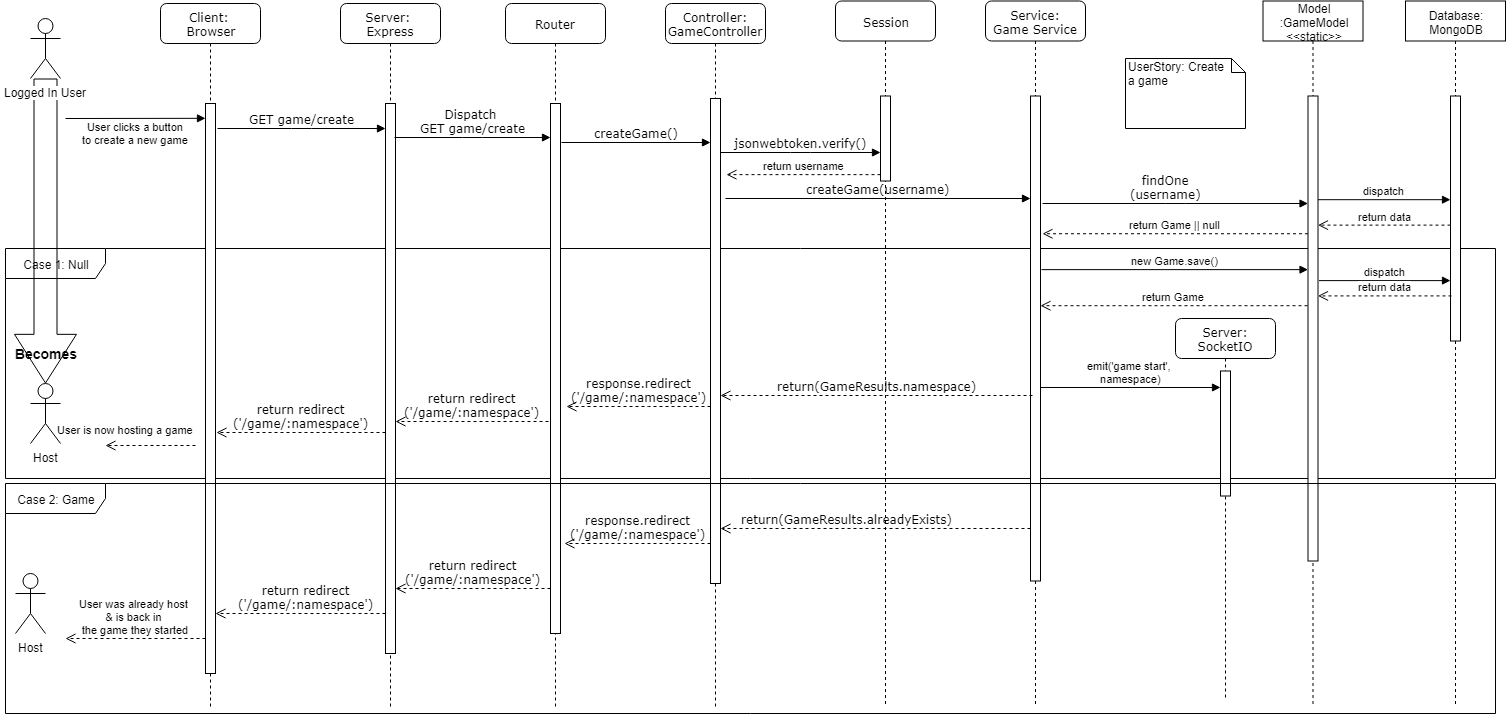

The diagram above was exported from draw.io. Its source (the exported page's mxGraphModel, read from the mxfile embedded in the PNG):
<mxGraphModel dx="1422" dy="794" grid="1" gridSize="10" guides="1" tooltips="1" connect="1" arrows="1" fold="1" page="1" pageScale="1" pageWidth="1100" pageHeight="850" background="#ffffff" math="0" shadow="0">
  <root>
    <mxCell id="0" />
    <mxCell id="1" parent="0" />
    <mxCell id="i5b5C0pFwfNXsi_GXhip-39" value="Case 1: Null" style="shape=umlFrame;whiteSpace=wrap;html=1;width=100;height=30;" parent="1" vertex="1">
      <mxGeometry x="10" y="310" width="1490" height="230" as="geometry" />
    </mxCell>
    <mxCell id="i5b5C0pFwfNXsi_GXhip-67" value="" style="shape=flexArrow;endArrow=classic;html=1;endWidth=38;endSize=15.89;width=23;entryX=0.5;entryY=0;entryDx=0;entryDy=0;entryPerimeter=0;" parent="1" source="i5b5C0pFwfNXsi_GXhip-13" target="i5b5C0pFwfNXsi_GXhip-61" edge="1">
      <mxGeometry width="50" height="50" relative="1" as="geometry">
        <mxPoint x="20" y="280" as="sourcePoint" />
        <mxPoint x="-110" y="280" as="targetPoint" />
      </mxGeometry>
    </mxCell>
    <mxCell id="7baba1c4bc27f4b0-2" value="Server: &lt;br&gt;Express" style="shape=umlLifeline;perimeter=lifelinePerimeter;whiteSpace=wrap;html=1;container=1;collapsible=0;recursiveResize=0;outlineConnect=0;rounded=1;shadow=0;comic=0;labelBackgroundColor=none;strokeColor=#000000;strokeWidth=1;fillColor=#FFFFFF;fontFamily=Verdana;fontSize=12;fontColor=#000000;align=center;" parent="1" vertex="1">
      <mxGeometry x="345" y="65" width="100" height="705" as="geometry" />
    </mxCell>
    <mxCell id="7baba1c4bc27f4b0-10" value="" style="html=1;points=[];perimeter=orthogonalPerimeter;rounded=0;shadow=0;comic=0;labelBackgroundColor=none;strokeColor=#000000;strokeWidth=1;fillColor=#FFFFFF;fontFamily=Verdana;fontSize=12;fontColor=#000000;align=center;" parent="7baba1c4bc27f4b0-2" vertex="1">
      <mxGeometry x="45" y="100" width="10" height="550" as="geometry" />
    </mxCell>
    <mxCell id="7baba1c4bc27f4b0-3" value="Router" style="shape=umlLifeline;perimeter=lifelinePerimeter;whiteSpace=wrap;html=1;container=1;collapsible=0;recursiveResize=0;outlineConnect=0;rounded=1;shadow=0;comic=0;labelBackgroundColor=none;strokeColor=#000000;strokeWidth=1;fillColor=#FFFFFF;fontFamily=Verdana;fontSize=12;fontColor=#000000;align=center;" parent="1" vertex="1">
      <mxGeometry x="510" y="65" width="100" height="705" as="geometry" />
    </mxCell>
    <mxCell id="7baba1c4bc27f4b0-13" value="" style="html=1;points=[];perimeter=orthogonalPerimeter;rounded=0;shadow=0;comic=0;labelBackgroundColor=none;strokeColor=#000000;strokeWidth=1;fillColor=#FFFFFF;fontFamily=Verdana;fontSize=12;fontColor=#000000;align=center;" parent="7baba1c4bc27f4b0-3" vertex="1">
      <mxGeometry x="45" y="100" width="10" height="530" as="geometry" />
    </mxCell>
    <mxCell id="7baba1c4bc27f4b0-4" value="Controller: GameController" style="shape=umlLifeline;perimeter=lifelinePerimeter;whiteSpace=wrap;html=1;container=1;collapsible=0;recursiveResize=0;outlineConnect=0;rounded=1;shadow=0;comic=0;labelBackgroundColor=none;strokeColor=#000000;strokeWidth=1;fillColor=#FFFFFF;fontFamily=Verdana;fontSize=12;fontColor=#000000;align=center;" parent="1" vertex="1">
      <mxGeometry x="670" y="65" width="100" height="705" as="geometry" />
    </mxCell>
    <mxCell id="7baba1c4bc27f4b0-16" value="" style="html=1;points=[];perimeter=orthogonalPerimeter;rounded=0;shadow=0;comic=0;labelBackgroundColor=none;strokeColor=#000000;strokeWidth=1;fillColor=#FFFFFF;fontFamily=Verdana;fontSize=12;fontColor=#000000;align=center;" parent="7baba1c4bc27f4b0-4" vertex="1">
      <mxGeometry x="45" y="95" width="10" height="485" as="geometry" />
    </mxCell>
    <mxCell id="7baba1c4bc27f4b0-8" value="Client: &lt;br&gt;Browser" style="shape=umlLifeline;perimeter=lifelinePerimeter;whiteSpace=wrap;html=1;container=1;collapsible=0;recursiveResize=0;outlineConnect=0;rounded=1;shadow=0;comic=0;labelBackgroundColor=none;strokeColor=#000000;strokeWidth=1;fillColor=#FFFFFF;fontFamily=Verdana;fontSize=12;fontColor=#000000;align=center;" parent="1" vertex="1">
      <mxGeometry x="165" y="65" width="100" height="705" as="geometry" />
    </mxCell>
    <mxCell id="7baba1c4bc27f4b0-9" value="" style="html=1;points=[];perimeter=orthogonalPerimeter;rounded=0;shadow=0;comic=0;labelBackgroundColor=none;strokeColor=#000000;strokeWidth=1;fillColor=#FFFFFF;fontFamily=Verdana;fontSize=12;fontColor=#000000;align=center;" parent="7baba1c4bc27f4b0-8" vertex="1">
      <mxGeometry x="45" y="100" width="10" height="570" as="geometry" />
    </mxCell>
    <mxCell id="7baba1c4bc27f4b0-17" value="createGame()" style="html=1;verticalAlign=bottom;endArrow=block;labelBackgroundColor=none;fontFamily=Verdana;fontSize=12;edgeStyle=elbowEdgeStyle;elbow=vertical;exitX=1.1;exitY=0.074;exitDx=0;exitDy=0;exitPerimeter=0;" parent="1" source="7baba1c4bc27f4b0-13" target="7baba1c4bc27f4b0-16" edge="1">
      <mxGeometry relative="1" as="geometry">
        <mxPoint x="570" y="220" as="sourcePoint" />
      </mxGeometry>
    </mxCell>
    <mxCell id="7baba1c4bc27f4b0-20" value="findOne&lt;br&gt;(username)" style="html=1;verticalAlign=bottom;endArrow=block;labelBackgroundColor=none;fontFamily=Verdana;fontSize=12;edgeStyle=elbowEdgeStyle;elbow=vertical;exitX=1.2;exitY=0.222;exitDx=0;exitDy=0;exitPerimeter=0;" parent="1" source="ELsYgGOSVayUunHq7lwR-4" target="i5b5C0pFwfNXsi_GXhip-31" edge="1">
      <mxGeometry x="-0.0732" relative="1" as="geometry">
        <mxPoint x="650" y="230" as="sourcePoint" />
        <mxPoint x="898" y="250" as="targetPoint" />
        <mxPoint as="offset" />
      </mxGeometry>
    </mxCell>
    <mxCell id="7baba1c4bc27f4b0-11" value="GET game/create" style="html=1;verticalAlign=bottom;endArrow=block;labelBackgroundColor=none;fontFamily=Verdana;fontSize=12;edgeStyle=elbowEdgeStyle;elbow=vertical;" parent="1" target="7baba1c4bc27f4b0-10" edge="1">
      <mxGeometry relative="1" as="geometry">
        <mxPoint x="222" y="190" as="sourcePoint" />
        <mxPoint x="461" y="220" as="targetPoint" />
      </mxGeometry>
    </mxCell>
    <mxCell id="7baba1c4bc27f4b0-14" value="Dispatch &lt;br&gt;GET game/create" style="html=1;verticalAlign=bottom;endArrow=block;labelBackgroundColor=none;fontFamily=Verdana;fontSize=12;edgeStyle=elbowEdgeStyle;elbow=vertical;exitX=0.9;exitY=0.062;exitDx=0;exitDy=0;exitPerimeter=0;" parent="1" source="7baba1c4bc27f4b0-10" target="7baba1c4bc27f4b0-13" edge="1">
      <mxGeometry relative="1" as="geometry">
        <mxPoint x="370" y="200" as="sourcePoint" />
        <mxPoint x="490" y="230" as="targetPoint" />
        <mxPoint as="offset" />
      </mxGeometry>
    </mxCell>
    <mxCell id="i5b5C0pFwfNXsi_GXhip-9" value="return&amp;nbsp;redirect&lt;br&gt;('/game/:namespace')" style="html=1;verticalAlign=bottom;endArrow=open;dashed=1;endSize=8;labelBackgroundColor=none;fontFamily=Verdana;fontSize=12;edgeStyle=elbowEdgeStyle;elbow=vertical;exitX=-0.2;exitY=0.6;exitDx=0;exitDy=0;exitPerimeter=0;" parent="1" source="7baba1c4bc27f4b0-13" target="7baba1c4bc27f4b0-10" edge="1">
      <mxGeometry relative="1" as="geometry">
        <mxPoint x="300" y="280" as="targetPoint" />
        <mxPoint x="507" y="440" as="sourcePoint" />
      </mxGeometry>
    </mxCell>
    <mxCell id="i5b5C0pFwfNXsi_GXhip-11" value="return&amp;nbsp;redirect&lt;br&gt;('/game/:namespace')" style="html=1;verticalAlign=bottom;endArrow=open;dashed=1;endSize=8;labelBackgroundColor=none;fontFamily=Verdana;fontSize=12;edgeStyle=elbowEdgeStyle;elbow=vertical;entryX=1.1;entryY=0.577;entryDx=0;entryDy=0;entryPerimeter=0;" parent="1" source="7baba1c4bc27f4b0-10" target="7baba1c4bc27f4b0-9" edge="1">
      <mxGeometry relative="1" as="geometry">
        <mxPoint x="155" y="381" as="targetPoint" />
        <mxPoint x="342" y="460" as="sourcePoint" />
      </mxGeometry>
    </mxCell>
    <mxCell id="i5b5C0pFwfNXsi_GXhip-12" value="UserStory: Create &lt;br&gt;a game" style="shape=note;whiteSpace=wrap;html=1;size=14;verticalAlign=top;align=left;spacingTop=-6;" parent="1" vertex="1">
      <mxGeometry x="1130" y="120" width="120" height="70" as="geometry" />
    </mxCell>
    <mxCell id="i5b5C0pFwfNXsi_GXhip-13" value="Logged In User" style="shape=umlActor;verticalLabelPosition=bottom;labelBackgroundColor=#ffffff;verticalAlign=top;html=1;outlineConnect=0;" parent="1" vertex="1">
      <mxGeometry x="35" y="80" width="30" height="60" as="geometry" />
    </mxCell>
    <mxCell id="i5b5C0pFwfNXsi_GXhip-24" value="User clicks a button&lt;br&gt;to create a new game" style="html=1;verticalAlign=bottom;endArrow=block;entryX=0;entryY=0.026;entryDx=0;entryDy=0;entryPerimeter=0;" parent="1" target="7baba1c4bc27f4b0-9" edge="1">
      <mxGeometry x="-0.0006" y="-30" width="80" relative="1" as="geometry">
        <mxPoint x="70" y="180" as="sourcePoint" />
        <mxPoint x="100" y="680" as="targetPoint" />
        <mxPoint as="offset" />
      </mxGeometry>
    </mxCell>
    <mxCell id="i5b5C0pFwfNXsi_GXhip-30" value="Model&lt;br&gt;:GameModel&lt;br&gt;&amp;lt;&amp;lt;static&amp;gt;&amp;gt;" style="shape=umlLifeline;perimeter=lifelinePerimeter;whiteSpace=wrap;html=1;container=1;collapsible=0;recursiveResize=0;outlineConnect=0;" parent="1" vertex="1">
      <mxGeometry x="1267.5" y="62.5" width="100" height="705" as="geometry" />
    </mxCell>
    <mxCell id="i5b5C0pFwfNXsi_GXhip-31" value="" style="html=1;points=[];perimeter=orthogonalPerimeter;" parent="i5b5C0pFwfNXsi_GXhip-30" vertex="1">
      <mxGeometry x="45" y="95" width="10" height="465" as="geometry" />
    </mxCell>
    <mxCell id="i5b5C0pFwfNXsi_GXhip-32" value="Database:&lt;br&gt;MongoDB" style="shape=umlLifeline;perimeter=lifelinePerimeter;whiteSpace=wrap;html=1;container=1;collapsible=0;recursiveResize=0;outlineConnect=0;" parent="1" vertex="1">
      <mxGeometry x="1410" y="62.5" width="100" height="705" as="geometry" />
    </mxCell>
    <mxCell id="i5b5C0pFwfNXsi_GXhip-34" value="" style="html=1;points=[];perimeter=orthogonalPerimeter;" parent="i5b5C0pFwfNXsi_GXhip-32" vertex="1">
      <mxGeometry x="45" y="95" width="10" height="245" as="geometry" />
    </mxCell>
    <mxCell id="i5b5C0pFwfNXsi_GXhip-33" value="dispatch" style="html=1;verticalAlign=bottom;endArrow=block;exitX=1.1;exitY=0.397;exitDx=0;exitDy=0;exitPerimeter=0;" parent="1" source="i5b5C0pFwfNXsi_GXhip-31" target="i5b5C0pFwfNXsi_GXhip-34" edge="1">
      <mxGeometry width="80" relative="1" as="geometry">
        <mxPoint x="-30" y="690" as="sourcePoint" />
        <mxPoint x="80" y="770" as="targetPoint" />
      </mxGeometry>
    </mxCell>
    <mxCell id="i5b5C0pFwfNXsi_GXhip-37" value="return data" style="html=1;verticalAlign=bottom;endArrow=open;dashed=1;endSize=8;exitX=0;exitY=0.527;exitDx=0;exitDy=0;exitPerimeter=0;" parent="1" source="i5b5C0pFwfNXsi_GXhip-34" target="i5b5C0pFwfNXsi_GXhip-31" edge="1">
      <mxGeometry relative="1" as="geometry">
        <mxPoint x="1006" y="252" as="sourcePoint" />
        <mxPoint y="770" as="targetPoint" />
      </mxGeometry>
    </mxCell>
    <mxCell id="i5b5C0pFwfNXsi_GXhip-38" value="return Game || null" style="html=1;verticalAlign=bottom;endArrow=open;dashed=1;endSize=8;entryX=1.2;entryY=0.284;entryDx=0;entryDy=0;entryPerimeter=0;" parent="1" source="i5b5C0pFwfNXsi_GXhip-31" target="ELsYgGOSVayUunHq7lwR-4" edge="1">
      <mxGeometry relative="1" as="geometry">
        <mxPoint x="887" y="280" as="sourcePoint" />
        <mxPoint y="770" as="targetPoint" />
      </mxGeometry>
    </mxCell>
    <mxCell id="i5b5C0pFwfNXsi_GXhip-43" value="response.redirect&lt;br&gt;('/game/:namespace')" style="html=1;verticalAlign=bottom;endArrow=open;dashed=1;endSize=8;labelBackgroundColor=none;fontFamily=Verdana;fontSize=12;edgeStyle=elbowEdgeStyle;elbow=vertical;entryX=1.6;entryY=0.572;entryDx=0;entryDy=0;entryPerimeter=0;" parent="1" source="7baba1c4bc27f4b0-16" target="7baba1c4bc27f4b0-13" edge="1">
      <mxGeometry relative="1" as="geometry">
        <mxPoint x="537" y="390" as="targetPoint" />
        <mxPoint x="645" y="420" as="sourcePoint" />
      </mxGeometry>
    </mxCell>
    <mxCell id="i5b5C0pFwfNXsi_GXhip-53" value="return&amp;nbsp;redirect&lt;br&gt;('/game/:namespace')" style="html=1;verticalAlign=bottom;endArrow=open;dashed=1;endSize=8;labelBackgroundColor=none;fontFamily=Verdana;fontSize=12;edgeStyle=elbowEdgeStyle;elbow=vertical;" parent="1" source="7baba1c4bc27f4b0-13" target="7baba1c4bc27f4b0-10" edge="1">
      <mxGeometry relative="1" as="geometry">
        <mxPoint x="355" y="635" as="targetPoint" />
        <Array as="points">
          <mxPoint x="440" y="650" />
        </Array>
        <mxPoint x="507" y="635" as="sourcePoint" />
      </mxGeometry>
    </mxCell>
    <mxCell id="i5b5C0pFwfNXsi_GXhip-54" value="return&amp;nbsp;redirect&lt;br&gt;('/game/:namespace')" style="html=1;verticalAlign=bottom;endArrow=open;dashed=1;endSize=8;labelBackgroundColor=none;fontFamily=Verdana;fontSize=12;edgeStyle=elbowEdgeStyle;elbow=vertical;" parent="1" source="7baba1c4bc27f4b0-10" target="7baba1c4bc27f4b0-9" edge="1">
      <mxGeometry x="0.6471" y="-60" relative="1" as="geometry">
        <mxPoint x="190" y="675" as="targetPoint" />
        <Array as="points">
          <mxPoint x="250" y="675" />
          <mxPoint x="240" y="645" />
        </Array>
        <mxPoint x="342" y="675" as="sourcePoint" />
        <mxPoint x="60" y="60" as="offset" />
      </mxGeometry>
    </mxCell>
    <mxCell id="i5b5C0pFwfNXsi_GXhip-55" value="User was already host &lt;br&gt;&amp;amp; is back in &lt;br&gt;the game they started" style="html=1;verticalAlign=bottom;endArrow=open;dashed=1;endSize=8;" parent="1" edge="1" source="7baba1c4bc27f4b0-9">
      <mxGeometry relative="1" as="geometry">
        <mxPoint x="190" y="700" as="sourcePoint" />
        <mxPoint x="70" y="700" as="targetPoint" />
      </mxGeometry>
    </mxCell>
    <mxCell id="i5b5C0pFwfNXsi_GXhip-57" value="new Game.save()" style="html=1;verticalAlign=bottom;endArrow=block;exitX=1.1;exitY=0.358;exitDx=0;exitDy=0;exitPerimeter=0;" parent="1" source="ELsYgGOSVayUunHq7lwR-4" target="i5b5C0pFwfNXsi_GXhip-31" edge="1">
      <mxGeometry width="80" relative="1" as="geometry">
        <mxPoint x="654" y="586" as="sourcePoint" />
        <mxPoint x="780" y="390" as="targetPoint" />
      </mxGeometry>
    </mxCell>
    <mxCell id="i5b5C0pFwfNXsi_GXhip-59" value="response.redirect&lt;br&gt;('/game/:namespace')" style="html=1;verticalAlign=bottom;endArrow=open;dashed=1;endSize=8;labelBackgroundColor=none;fontFamily=Verdana;fontSize=12;edgeStyle=elbowEdgeStyle;elbow=vertical;entryX=1.4;entryY=0.831;entryDx=0;entryDy=0;entryPerimeter=0;" parent="1" source="7baba1c4bc27f4b0-16" target="7baba1c4bc27f4b0-13" edge="1">
      <mxGeometry relative="1" as="geometry">
        <mxPoint x="515" y="625" as="targetPoint" />
        <mxPoint x="645" y="625" as="sourcePoint" />
      </mxGeometry>
    </mxCell>
    <mxCell id="i5b5C0pFwfNXsi_GXhip-61" value="Host" style="shape=umlActor;verticalLabelPosition=bottom;labelBackgroundColor=#ffffff;verticalAlign=top;html=1;" parent="1" vertex="1">
      <mxGeometry x="35" y="445" width="30" height="60" as="geometry" />
    </mxCell>
    <mxCell id="i5b5C0pFwfNXsi_GXhip-64" value="Becomes" style="text;html=1;strokeColor=none;fillColor=none;align=center;verticalAlign=middle;whiteSpace=wrap;rounded=0;fontStyle=1;fontSize=14;" parent="1" vertex="1">
      <mxGeometry x="5" y="405" width="90" height="20" as="geometry" />
    </mxCell>
    <mxCell id="Ye3weRgrpTRHBqXarwB2-4" value="dispatch" style="html=1;verticalAlign=bottom;endArrow=block;exitX=1;exitY=0.223;exitDx=0;exitDy=0;exitPerimeter=0;" parent="1" source="i5b5C0pFwfNXsi_GXhip-31" target="i5b5C0pFwfNXsi_GXhip-34" edge="1">
      <mxGeometry width="80" relative="1" as="geometry">
        <mxPoint x="825" y="260" as="sourcePoint" />
        <mxPoint x="935" y="260" as="targetPoint" />
      </mxGeometry>
    </mxCell>
    <mxCell id="Ye3weRgrpTRHBqXarwB2-32" value="Host" style="shape=umlActor;verticalLabelPosition=bottom;labelBackgroundColor=#ffffff;verticalAlign=top;html=1;outlineConnect=0;" parent="1" vertex="1">
      <mxGeometry x="20" y="635" width="30" height="60" as="geometry" />
    </mxCell>
    <mxCell id="ELsYgGOSVayUunHq7lwR-1" value="Session" style="shape=umlLifeline;perimeter=lifelinePerimeter;whiteSpace=wrap;html=1;container=1;collapsible=0;recursiveResize=0;outlineConnect=0;rounded=1;shadow=0;comic=0;labelBackgroundColor=none;strokeColor=#000000;strokeWidth=1;fillColor=#FFFFFF;fontFamily=Verdana;fontSize=12;fontColor=#000000;align=center;" vertex="1" parent="1">
      <mxGeometry x="840" y="62.5" width="100" height="705" as="geometry" />
    </mxCell>
    <mxCell id="ELsYgGOSVayUunHq7lwR-2" value="" style="html=1;points=[];perimeter=orthogonalPerimeter;rounded=0;shadow=0;comic=0;labelBackgroundColor=none;strokeColor=#000000;strokeWidth=1;fillColor=#FFFFFF;fontFamily=Verdana;fontSize=12;fontColor=#000000;align=center;" vertex="1" parent="ELsYgGOSVayUunHq7lwR-1">
      <mxGeometry x="45" y="95" width="10" height="85" as="geometry" />
    </mxCell>
    <mxCell id="ELsYgGOSVayUunHq7lwR-3" value="Service:&lt;br&gt;Game Service" style="shape=umlLifeline;perimeter=lifelinePerimeter;whiteSpace=wrap;html=1;container=1;collapsible=0;recursiveResize=0;outlineConnect=0;rounded=1;shadow=0;comic=0;labelBackgroundColor=none;strokeColor=#000000;strokeWidth=1;fillColor=#FFFFFF;fontFamily=Verdana;fontSize=12;fontColor=#000000;align=center;" vertex="1" parent="1">
      <mxGeometry x="990" y="62.5" width="100" height="705" as="geometry" />
    </mxCell>
    <mxCell id="ELsYgGOSVayUunHq7lwR-4" value="" style="html=1;points=[];perimeter=orthogonalPerimeter;rounded=0;shadow=0;comic=0;labelBackgroundColor=none;strokeColor=#000000;strokeWidth=1;fillColor=#FFFFFF;fontFamily=Verdana;fontSize=12;fontColor=#000000;align=center;" vertex="1" parent="ELsYgGOSVayUunHq7lwR-3">
      <mxGeometry x="45" y="95" width="10" height="485" as="geometry" />
    </mxCell>
    <mxCell id="ELsYgGOSVayUunHq7lwR-5" value="jsonwebtoken.verify()" style="html=1;verticalAlign=bottom;endArrow=block;labelBackgroundColor=none;fontFamily=Verdana;fontSize=12;edgeStyle=elbowEdgeStyle;elbow=vertical;exitX=1;exitY=0.111;exitDx=0;exitDy=0;exitPerimeter=0;" edge="1" parent="1" source="7baba1c4bc27f4b0-16" target="ELsYgGOSVayUunHq7lwR-2">
      <mxGeometry relative="1" as="geometry">
        <mxPoint x="750" y="240" as="sourcePoint" />
        <mxPoint x="860" y="230" as="targetPoint" />
      </mxGeometry>
    </mxCell>
    <mxCell id="ELsYgGOSVayUunHq7lwR-6" value="return username" style="html=1;verticalAlign=bottom;endArrow=open;dashed=1;endSize=8;entryX=1.6;entryY=0.157;entryDx=0;entryDy=0;entryPerimeter=0;" edge="1" parent="1" source="ELsYgGOSVayUunHq7lwR-2" target="7baba1c4bc27f4b0-16">
      <mxGeometry relative="1" as="geometry">
        <mxPoint x="1325" y="292.5" as="sourcePoint" />
        <mxPoint x="1185" y="292.5" as="targetPoint" />
      </mxGeometry>
    </mxCell>
    <mxCell id="ELsYgGOSVayUunHq7lwR-7" value="createGame(username)" style="html=1;verticalAlign=bottom;endArrow=block;labelBackgroundColor=none;fontFamily=Verdana;fontSize=12;edgeStyle=elbowEdgeStyle;elbow=vertical;" edge="1" parent="1" target="ELsYgGOSVayUunHq7lwR-4">
      <mxGeometry relative="1" as="geometry">
        <mxPoint x="730" y="260" as="sourcePoint" />
        <mxPoint x="1000" y="269" as="targetPoint" />
      </mxGeometry>
    </mxCell>
    <mxCell id="ELsYgGOSVayUunHq7lwR-8" value="return data" style="html=1;verticalAlign=bottom;endArrow=open;dashed=1;endSize=8;exitX=0.1;exitY=0.816;exitDx=0;exitDy=0;exitPerimeter=0;" edge="1" parent="1" source="i5b5C0pFwfNXsi_GXhip-34" target="i5b5C0pFwfNXsi_GXhip-31">
      <mxGeometry relative="1" as="geometry">
        <mxPoint x="1325" y="299.115" as="sourcePoint" />
        <mxPoint x="1185" y="299.115" as="targetPoint" />
      </mxGeometry>
    </mxCell>
    <mxCell id="ELsYgGOSVayUunHq7lwR-9" value="Server:&lt;br&gt;SocketIO" style="shape=umlLifeline;perimeter=lifelinePerimeter;whiteSpace=wrap;html=1;container=1;collapsible=0;recursiveResize=0;outlineConnect=0;rounded=1;shadow=0;comic=0;labelBackgroundColor=none;strokeColor=#000000;strokeWidth=1;fillColor=#FFFFFF;fontFamily=Verdana;fontSize=12;fontColor=#000000;align=center;" vertex="1" parent="1">
      <mxGeometry x="1180" y="380" width="100" height="380" as="geometry" />
    </mxCell>
    <mxCell id="ELsYgGOSVayUunHq7lwR-10" value="" style="html=1;points=[];perimeter=orthogonalPerimeter;rounded=0;shadow=0;comic=0;labelBackgroundColor=none;strokeColor=#000000;strokeWidth=1;fillColor=#FFFFFF;fontFamily=Verdana;fontSize=12;fontColor=#000000;align=center;" vertex="1" parent="ELsYgGOSVayUunHq7lwR-9">
      <mxGeometry x="45" y="52.5" width="10" height="125" as="geometry" />
    </mxCell>
    <mxCell id="ELsYgGOSVayUunHq7lwR-11" value="emit('game start', &lt;br&gt;namespace)" style="html=1;verticalAlign=bottom;endArrow=block;exitX=1;exitY=0.601;exitDx=0;exitDy=0;exitPerimeter=0;" edge="1" parent="1" source="ELsYgGOSVayUunHq7lwR-4" target="ELsYgGOSVayUunHq7lwR-10">
      <mxGeometry width="80" relative="1" as="geometry">
        <mxPoint x="1047" y="380" as="sourcePoint" />
        <mxPoint x="1175" y="341.1300000000001" as="targetPoint" />
      </mxGeometry>
    </mxCell>
    <mxCell id="Ye3weRgrpTRHBqXarwB2-27" value="return(GameResults.alreadyExists)" style="html=1;verticalAlign=bottom;endArrow=open;dashed=1;endSize=8;labelBackgroundColor=none;fontFamily=Verdana;fontSize=12;edgeStyle=elbowEdgeStyle;elbow=vertical;" parent="1" source="ELsYgGOSVayUunHq7lwR-4" target="7baba1c4bc27f4b0-16" edge="1">
      <mxGeometry x="0.25" y="-10" relative="1" as="geometry">
        <mxPoint x="690" y="410" as="targetPoint" />
        <mxPoint x="860" y="410" as="sourcePoint" />
        <Array as="points">
          <mxPoint x="800" y="590" />
          <mxPoint x="790" y="570" />
          <mxPoint x="810" y="560" />
          <mxPoint x="710" y="590" />
        </Array>
        <mxPoint x="10" y="10" as="offset" />
      </mxGeometry>
    </mxCell>
    <mxCell id="i5b5C0pFwfNXsi_GXhip-58" value="return(GameResults.namespace)" style="html=1;verticalAlign=bottom;endArrow=open;dashed=1;endSize=8;labelBackgroundColor=none;fontFamily=Verdana;fontSize=12;edgeStyle=elbowEdgeStyle;elbow=vertical;exitX=0.2;exitY=0.618;exitDx=0;exitDy=0;exitPerimeter=0;" parent="1" source="ELsYgGOSVayUunHq7lwR-4" target="7baba1c4bc27f4b0-16" edge="1">
      <mxGeometry relative="1" as="geometry">
        <mxPoint x="655" y="609" as="targetPoint" />
        <mxPoint x="760" y="411" as="sourcePoint" />
        <mxPoint as="offset" />
      </mxGeometry>
    </mxCell>
    <mxCell id="ELsYgGOSVayUunHq7lwR-12" value="return Game" style="html=1;verticalAlign=bottom;endArrow=open;dashed=1;endSize=8;exitX=-0.05;exitY=0.451;exitDx=0;exitDy=0;exitPerimeter=0;" edge="1" parent="1" source="i5b5C0pFwfNXsi_GXhip-31" target="ELsYgGOSVayUunHq7lwR-4">
      <mxGeometry relative="1" as="geometry">
        <mxPoint x="1290" y="367" as="sourcePoint" />
        <mxPoint x="1332.5" y="367.4200000000001" as="targetPoint" />
      </mxGeometry>
    </mxCell>
    <mxCell id="i5b5C0pFwfNXsi_GXhip-28" value="User is now hosting a game" style="html=1;verticalAlign=bottom;endArrow=open;dashed=1;endSize=8;" parent="1" edge="1">
      <mxGeometry x="0.5556" y="-7" relative="1" as="geometry">
        <mxPoint x="200" y="507" as="sourcePoint" />
        <mxPoint x="110" y="507" as="targetPoint" />
        <mxPoint as="offset" />
      </mxGeometry>
    </mxCell>
    <mxCell id="i5b5C0pFwfNXsi_GXhip-52" value="Case 2: Game" style="shape=umlFrame;whiteSpace=wrap;html=1;width=100;height=30;" parent="1" vertex="1">
      <mxGeometry x="10" y="545" width="1490" height="230" as="geometry" />
    </mxCell>
  </root>
</mxGraphModel>